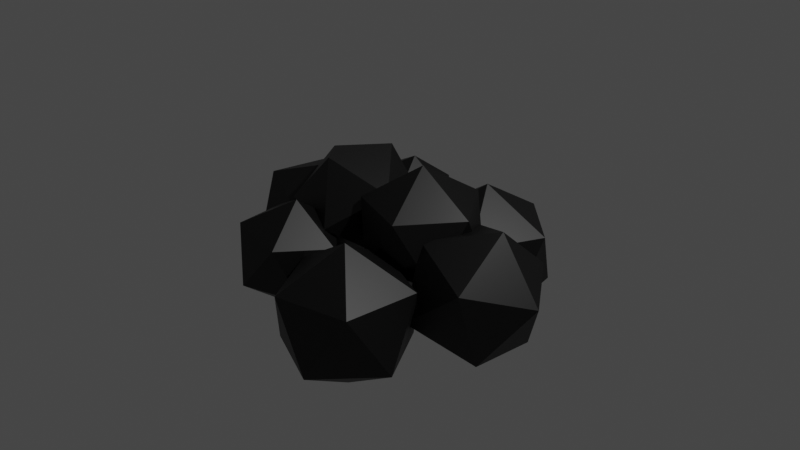 # Source: trash.blend  (saved by Blender 3.3.6; exported with 4.5.12 LTS)
import bpy
from mathutils import Matrix  # noqa: F401  (used for matrix-valued properties, if any)

bpy.ops.wm.read_factory_settings(use_empty=True)
scene = bpy.context.scene
scene.name = 'Scene'

# ---- collections
col_collection = bpy.data.collections.new('Collection'); scene.collection.children.link(col_collection)

# ---- materials (node trees are filled in below, after node groups)
mat_material_001 = bpy.data.materials.new('Material.001')
mat_material_001.use_transparent_shadow = False

# ---- material node trees
mat_material_001.use_nodes = True; mat_material_001.node_tree.nodes.clear()
_N = mat_material_001.node_tree.nodes; _L = mat_material_001.node_tree.links
n0 = _N.new('ShaderNodeBsdfPrincipled'); n0.name = 'Principled BSDF'; n0.location = (10, 300)
n0.distribution = 'GGX'
n0.subsurface_method = 'RANDOM_WALK_SKIN'
n0.inputs[0].default_value = (0.0, 0.0, 0.0, 1.0)
n0.inputs[3].default_value = 1.45
n0.inputs[27].default_value = (0.0, 0.0, 0.0, 1.0)
n0.inputs[28].default_value = 1.0
n1 = _N.new('ShaderNodeOutputMaterial'); n1.name = 'Material Output'; n1.location = (300, 300)
_L.new(n0.outputs[0], n1.inputs[0])
n1.is_active_output = True

# ---- world
world_world = bpy.data.worlds.new('World'); scene.world = world_world
world_world.use_nodes = True; world_world.node_tree.nodes.clear()
_N = world_world.node_tree.nodes; _L = world_world.node_tree.links
n0 = _N.new('ShaderNodeOutputWorld'); n0.name = 'World Output'; n0.location = (300, 300)
n1 = _N.new('ShaderNodeBackground'); n1.name = 'Background'; n1.location = (10, 300)
n1.inputs[0].default_value = (0.05088, 0.05088, 0.05088, 1.0)
_L.new(n1.outputs[0], n0.inputs[0])
n0.is_active_output = True
world_world.color = (0.05088, 0.05088, 0.05088)
world_world.use_sun_shadow = False
world_world.sun_shadow_jitter_overblur = 0.0

# ---- cameras
cam_camera = bpy.data.cameras.new('Camera')
cam_camera.clip_end = 100.0
cam_camera.ortho_scale = 7.314

# ---- lights
light_light = bpy.data.lights.new('Light', 'POINT')
light_light.transmission_factor = 0.0
light_light.energy = 1000.0
light_light.shadow_soft_size = 0.1
light_light.shadow_maximum_resolution = 0.006
light_light.use_absolute_resolution = True

# ---- meshes
me_icosphere = bpy.data.meshes.new('Icosphere')
me_icosphere.from_pydata([(0.0, 0.0, -1.0), (0.7236, -0.5257, -0.4472), (-0.2764, -0.8506, -0.4472), (-0.8944, 0.0, -0.4472), (-0.2764, 0.8506, -0.4472), (0.7236, 0.5257, -0.4472), (0.2764, -0.8506, 0.4472), (-0.7236, -0.5257, 0.4472), (-0.7236, 0.5257, 0.4472), (0.2764, 0.8506, 0.4472), (0.8944, 0.0, 0.4472), (0.0, 0.0, 1.0)], [], [(0, 1, 2), (1, 0, 5), (0, 2, 3), (0, 3, 4), (0, 4, 5), (1, 5, 10), (2, 1, 6), (3, 2, 7), (4, 3, 8), (5, 4, 9), (1, 10, 6), (2, 6, 7), (3, 7, 8), (4, 8, 9), (5, 9, 10), (6, 10, 11), (7, 6, 11), (8, 7, 11), (9, 8, 11), (10, 9, 11)])
_uv = me_icosphere.uv_layers.new(name='UVMap')
_uv.uv.foreach_set('vector', [-0.2622, -0.3296, -0.04446, 0.04758, -0.48, 0.04758, -0.04446, 0.04758, 0.1733, -0.3296, 0.3911, 0.04758, 1.48, -0.3296, 1.698, 0.04758, 1.262, 0.04758, 1.044, -0.3296, 1.262, 0.04758, 0.8267, 0.04758, 0.6089, -0.3296, 0.8267, 0.04758, 0.3911, 0.04758, -0.04446, 0.04758, 0.3911, 0.04758, 0.1733, 0.4248, -0.48, 0.04758, -0.04446, 0.04758, -0.2622, 0.4248, 1.262, 0.04758, 1.698, 0.04758, 1.48, 0.4248, 0.8267, 0.04758, 1.262, 0.04758, 1.044, 0.4248, 0.3911, 0.04758, 0.8267, 0.04758, 0.6089, 0.4248, -0.04446, 0.04758, 0.1733, 0.4248, -0.2622, 0.4248, -0.48, 0.04758, -0.2622, 0.4248, -0.6978, 0.4248, 1.262, 0.04758, 1.48, 0.4248, 1.044, 0.4248, 0.8267, 0.04758, 1.044, 0.4248, 0.6089, 0.4248, 0.3911, 0.04758, 0.6089, 0.4248, 0.1733, 0.4248, -0.2622, 0.4248, 0.1733, 0.4248, -0.04446, 0.802, -0.6978, 0.4248, -0.2622, 0.4248, -0.48, 0.802, 1.044, 0.4248, 1.48, 0.4248, 1.262, 0.802, 0.6089, 0.4248, 1.044, 0.4248, 0.8267, 0.802, 0.1733, 0.4248, 0.6089, 0.4248, 0.3911, 0.802])
me_icosphere.materials.append(mat_material_001)
me_icosphere.update()
me_icosphere_001 = bpy.data.meshes.new('Icosphere.001')
me_icosphere_001.from_pydata([(0.0, 0.0, -1.0), (0.7236, -0.5257, -0.4472), (-0.2764, -0.8506, -0.4472), (-0.8944, 0.0, -0.4472), (-0.2764, 0.8506, -0.4472), (0.7236, 0.5257, -0.4472), (0.2764, -0.8506, 0.4472), (-0.7236, -0.5257, 0.4472), (-0.7236, 0.5257, 0.4472), (0.2764, 0.8506, 0.4472), (0.8944, 0.0, 0.4472), (0.0, 0.0, 1.0)], [], [(0, 1, 2), (1, 0, 5), (0, 2, 3), (0, 3, 4), (0, 4, 5), (1, 5, 10), (2, 1, 6), (3, 2, 7), (4, 3, 8), (5, 4, 9), (1, 10, 6), (2, 6, 7), (3, 7, 8), (4, 8, 9), (5, 9, 10), (6, 10, 11), (7, 6, 11), (8, 7, 11), (9, 8, 11), (10, 9, 11)])
_uv = me_icosphere_001.uv_layers.new(name='UVMap')
_uv.uv.foreach_set('vector', [-0.2622, -0.3296, -0.04446, 0.04758, -0.48, 0.04758, -0.04446, 0.04758, 0.1733, -0.3296, 0.3911, 0.04758, 1.48, -0.3296, 1.698, 0.04758, 1.262, 0.04758, 1.044, -0.3296, 1.262, 0.04758, 0.8267, 0.04758, 0.6089, -0.3296, 0.8267, 0.04758, 0.3911, 0.04758, -0.04446, 0.04758, 0.3911, 0.04758, 0.1733, 0.4248, -0.48, 0.04758, -0.04446, 0.04758, -0.2622, 0.4248, 1.262, 0.04758, 1.698, 0.04758, 1.48, 0.4248, 0.8267, 0.04758, 1.262, 0.04758, 1.044, 0.4248, 0.3911, 0.04758, 0.8267, 0.04758, 0.6089, 0.4248, -0.04446, 0.04758, 0.1733, 0.4248, -0.2622, 0.4248, -0.48, 0.04758, -0.2622, 0.4248, -0.6978, 0.4248, 1.262, 0.04758, 1.48, 0.4248, 1.044, 0.4248, 0.8267, 0.04758, 1.044, 0.4248, 0.6089, 0.4248, 0.3911, 0.04758, 0.6089, 0.4248, 0.1733, 0.4248, -0.2622, 0.4248, 0.1733, 0.4248, -0.04446, 0.802, -0.6978, 0.4248, -0.2622, 0.4248, -0.48, 0.802, 1.044, 0.4248, 1.48, 0.4248, 1.262, 0.802, 0.6089, 0.4248, 1.044, 0.4248, 0.8267, 0.802, 0.1733, 0.4248, 0.6089, 0.4248, 0.3911, 0.802])
me_icosphere_001.materials.append(mat_material_001)
me_icosphere_001.update()
me_icosphere_002 = bpy.data.meshes.new('Icosphere.002')
me_icosphere_002.from_pydata([(0.0, 0.0, -1.0), (0.7236, -0.5257, -0.4472), (-0.2764, -0.8506, -0.4472), (-0.8944, 0.0, -0.4472), (-0.2764, 0.8506, -0.4472), (0.7236, 0.5257, -0.4472), (0.2764, -0.8506, 0.4472), (-0.7236, -0.5257, 0.4472), (-0.7236, 0.5257, 0.4472), (0.2764, 0.8506, 0.4472), (0.8944, 0.0, 0.4472), (0.0, 0.0, 1.0)], [], [(0, 1, 2), (1, 0, 5), (0, 2, 3), (0, 3, 4), (0, 4, 5), (1, 5, 10), (2, 1, 6), (3, 2, 7), (4, 3, 8), (5, 4, 9), (1, 10, 6), (2, 6, 7), (3, 7, 8), (4, 8, 9), (5, 9, 10), (6, 10, 11), (7, 6, 11), (8, 7, 11), (9, 8, 11), (10, 9, 11)])
_uv = me_icosphere_002.uv_layers.new(name='UVMap')
_uv.uv.foreach_set('vector', [-0.2622, -0.3296, -0.04446, 0.04758, -0.48, 0.04758, -0.04446, 0.04758, 0.1733, -0.3296, 0.3911, 0.04758, 1.48, -0.3296, 1.698, 0.04758, 1.262, 0.04758, 1.044, -0.3296, 1.262, 0.04758, 0.8267, 0.04758, 0.6089, -0.3296, 0.8267, 0.04758, 0.3911, 0.04758, -0.04446, 0.04758, 0.3911, 0.04758, 0.1733, 0.4248, -0.48, 0.04758, -0.04446, 0.04758, -0.2622, 0.4248, 1.262, 0.04758, 1.698, 0.04758, 1.48, 0.4248, 0.8267, 0.04758, 1.262, 0.04758, 1.044, 0.4248, 0.3911, 0.04758, 0.8267, 0.04758, 0.6089, 0.4248, -0.04446, 0.04758, 0.1733, 0.4248, -0.2622, 0.4248, -0.48, 0.04758, -0.2622, 0.4248, -0.6978, 0.4248, 1.262, 0.04758, 1.48, 0.4248, 1.044, 0.4248, 0.8267, 0.04758, 1.044, 0.4248, 0.6089, 0.4248, 0.3911, 0.04758, 0.6089, 0.4248, 0.1733, 0.4248, -0.2622, 0.4248, 0.1733, 0.4248, -0.04446, 0.802, -0.6978, 0.4248, -0.2622, 0.4248, -0.48, 0.802, 1.044, 0.4248, 1.48, 0.4248, 1.262, 0.802, 0.6089, 0.4248, 1.044, 0.4248, 0.8267, 0.802, 0.1733, 0.4248, 0.6089, 0.4248, 0.3911, 0.802])
me_icosphere_002.materials.append(mat_material_001)
me_icosphere_002.update()
me_icosphere_003 = bpy.data.meshes.new('Icosphere.003')
me_icosphere_003.from_pydata([(0.0, 0.0, -1.0), (0.7236, -0.5257, -0.4472), (-0.2764, -0.8506, -0.4472), (-0.8944, 0.0, -0.4472), (-0.2764, 0.8506, -0.4472), (0.7236, 0.5257, -0.4472), (0.2764, -0.8506, 0.4472), (-0.7236, -0.5257, 0.4472), (-0.7236, 0.5257, 0.4472), (0.2764, 0.8506, 0.4472), (0.8944, 0.0, 0.4472), (0.0, 0.0, 1.0)], [], [(0, 1, 2), (1, 0, 5), (0, 2, 3), (0, 3, 4), (0, 4, 5), (1, 5, 10), (2, 1, 6), (3, 2, 7), (4, 3, 8), (5, 4, 9), (1, 10, 6), (2, 6, 7), (3, 7, 8), (4, 8, 9), (5, 9, 10), (6, 10, 11), (7, 6, 11), (8, 7, 11), (9, 8, 11), (10, 9, 11)])
_uv = me_icosphere_003.uv_layers.new(name='UVMap')
_uv.uv.foreach_set('vector', [-0.2622, -0.3296, -0.04446, 0.04758, -0.48, 0.04758, -0.04446, 0.04758, 0.1733, -0.3296, 0.3911, 0.04758, 1.48, -0.3296, 1.698, 0.04758, 1.262, 0.04758, 1.044, -0.3296, 1.262, 0.04758, 0.8267, 0.04758, 0.6089, -0.3296, 0.8267, 0.04758, 0.3911, 0.04758, -0.04446, 0.04758, 0.3911, 0.04758, 0.1733, 0.4248, -0.48, 0.04758, -0.04446, 0.04758, -0.2622, 0.4248, 1.262, 0.04758, 1.698, 0.04758, 1.48, 0.4248, 0.8267, 0.04758, 1.262, 0.04758, 1.044, 0.4248, 0.3911, 0.04758, 0.8267, 0.04758, 0.6089, 0.4248, -0.04446, 0.04758, 0.1733, 0.4248, -0.2622, 0.4248, -0.48, 0.04758, -0.2622, 0.4248, -0.6978, 0.4248, 1.262, 0.04758, 1.48, 0.4248, 1.044, 0.4248, 0.8267, 0.04758, 1.044, 0.4248, 0.6089, 0.4248, 0.3911, 0.04758, 0.6089, 0.4248, 0.1733, 0.4248, -0.2622, 0.4248, 0.1733, 0.4248, -0.04446, 0.802, -0.6978, 0.4248, -0.2622, 0.4248, -0.48, 0.802, 1.044, 0.4248, 1.48, 0.4248, 1.262, 0.802, 0.6089, 0.4248, 1.044, 0.4248, 0.8267, 0.802, 0.1733, 0.4248, 0.6089, 0.4248, 0.3911, 0.802])
me_icosphere_003.materials.append(mat_material_001)
me_icosphere_003.update()
me_icosphere_004 = bpy.data.meshes.new('Icosphere.004')
me_icosphere_004.from_pydata([(0.0, 0.0, -1.0), (0.7236, -0.5257, -0.4472), (-0.2764, -0.8506, -0.4472), (-0.8944, 0.0, -0.4472), (-0.2764, 0.8506, -0.4472), (0.7236, 0.5257, -0.4472), (0.2764, -0.8506, 0.4472), (-0.7236, -0.5257, 0.4472), (-0.7236, 0.5257, 0.4472), (0.2764, 0.8506, 0.4472), (0.8944, 0.0, 0.4472), (0.0, 0.0, 1.0)], [], [(0, 1, 2), (1, 0, 5), (0, 2, 3), (0, 3, 4), (0, 4, 5), (1, 5, 10), (2, 1, 6), (3, 2, 7), (4, 3, 8), (5, 4, 9), (1, 10, 6), (2, 6, 7), (3, 7, 8), (4, 8, 9), (5, 9, 10), (6, 10, 11), (7, 6, 11), (8, 7, 11), (9, 8, 11), (10, 9, 11)])
_uv = me_icosphere_004.uv_layers.new(name='UVMap')
_uv.uv.foreach_set('vector', [-0.2622, -0.3296, -0.04446, 0.04758, -0.48, 0.04758, -0.04446, 0.04758, 0.1733, -0.3296, 0.3911, 0.04758, 1.48, -0.3296, 1.698, 0.04758, 1.262, 0.04758, 1.044, -0.3296, 1.262, 0.04758, 0.8267, 0.04758, 0.6089, -0.3296, 0.8267, 0.04758, 0.3911, 0.04758, -0.04446, 0.04758, 0.3911, 0.04758, 0.1733, 0.4248, -0.48, 0.04758, -0.04446, 0.04758, -0.2622, 0.4248, 1.262, 0.04758, 1.698, 0.04758, 1.48, 0.4248, 0.8267, 0.04758, 1.262, 0.04758, 1.044, 0.4248, 0.3911, 0.04758, 0.8267, 0.04758, 0.6089, 0.4248, -0.04446, 0.04758, 0.1733, 0.4248, -0.2622, 0.4248, -0.48, 0.04758, -0.2622, 0.4248, -0.6978, 0.4248, 1.262, 0.04758, 1.48, 0.4248, 1.044, 0.4248, 0.8267, 0.04758, 1.044, 0.4248, 0.6089, 0.4248, 0.3911, 0.04758, 0.6089, 0.4248, 0.1733, 0.4248, -0.2622, 0.4248, 0.1733, 0.4248, -0.04446, 0.802, -0.6978, 0.4248, -0.2622, 0.4248, -0.48, 0.802, 1.044, 0.4248, 1.48, 0.4248, 1.262, 0.802, 0.6089, 0.4248, 1.044, 0.4248, 0.8267, 0.802, 0.1733, 0.4248, 0.6089, 0.4248, 0.3911, 0.802])
me_icosphere_004.materials.append(mat_material_001)
me_icosphere_004.update()
me_icosphere_005 = bpy.data.meshes.new('Icosphere.005')
me_icosphere_005.from_pydata([(0.0, 0.0, -1.0), (0.7236, -0.5257, -0.4472), (-0.2764, -0.8506, -0.4472), (-0.8944, 0.0, -0.4472), (-0.2764, 0.8506, -0.4472), (0.7236, 0.5257, -0.4472), (0.2764, -0.8506, 0.4472), (-0.7236, -0.5257, 0.4472), (-0.7236, 0.5257, 0.4472), (0.2764, 0.8506, 0.4472), (0.8944, 0.0, 0.4472), (0.0, 0.0, 1.0)], [], [(0, 1, 2), (1, 0, 5), (0, 2, 3), (0, 3, 4), (0, 4, 5), (1, 5, 10), (2, 1, 6), (3, 2, 7), (4, 3, 8), (5, 4, 9), (1, 10, 6), (2, 6, 7), (3, 7, 8), (4, 8, 9), (5, 9, 10), (6, 10, 11), (7, 6, 11), (8, 7, 11), (9, 8, 11), (10, 9, 11)])
_uv = me_icosphere_005.uv_layers.new(name='UVMap')
_uv.uv.foreach_set('vector', [-0.2622, -0.3296, -0.04446, 0.04758, -0.48, 0.04758, -0.04446, 0.04758, 0.1733, -0.3296, 0.3911, 0.04758, 1.48, -0.3296, 1.698, 0.04758, 1.262, 0.04758, 1.044, -0.3296, 1.262, 0.04758, 0.8267, 0.04758, 0.6089, -0.3296, 0.8267, 0.04758, 0.3911, 0.04758, -0.04446, 0.04758, 0.3911, 0.04758, 0.1733, 0.4248, -0.48, 0.04758, -0.04446, 0.04758, -0.2622, 0.4248, 1.262, 0.04758, 1.698, 0.04758, 1.48, 0.4248, 0.8267, 0.04758, 1.262, 0.04758, 1.044, 0.4248, 0.3911, 0.04758, 0.8267, 0.04758, 0.6089, 0.4248, -0.04446, 0.04758, 0.1733, 0.4248, -0.2622, 0.4248, -0.48, 0.04758, -0.2622, 0.4248, -0.6978, 0.4248, 1.262, 0.04758, 1.48, 0.4248, 1.044, 0.4248, 0.8267, 0.04758, 1.044, 0.4248, 0.6089, 0.4248, 0.3911, 0.04758, 0.6089, 0.4248, 0.1733, 0.4248, -0.2622, 0.4248, 0.1733, 0.4248, -0.04446, 0.802, -0.6978, 0.4248, -0.2622, 0.4248, -0.48, 0.802, 1.044, 0.4248, 1.48, 0.4248, 1.262, 0.802, 0.6089, 0.4248, 1.044, 0.4248, 0.8267, 0.802, 0.1733, 0.4248, 0.6089, 0.4248, 0.3911, 0.802])
me_icosphere_005.materials.append(mat_material_001)
me_icosphere_005.update()
me_icosphere_006 = bpy.data.meshes.new('Icosphere.006')
me_icosphere_006.from_pydata([(0.0, 0.0, -1.0), (0.7236, -0.5257, -0.4472), (-0.2764, -0.8506, -0.4472), (-0.8944, 0.0, -0.4472), (-0.2764, 0.8506, -0.4472), (0.7236, 0.5257, -0.4472), (0.2764, -0.8506, 0.4472), (-0.7236, -0.5257, 0.4472), (-0.7236, 0.5257, 0.4472), (0.2764, 0.8506, 0.4472), (0.8944, 0.0, 0.4472), (0.0, 0.0, 1.0)], [], [(0, 1, 2), (1, 0, 5), (0, 2, 3), (0, 3, 4), (0, 4, 5), (1, 5, 10), (2, 1, 6), (3, 2, 7), (4, 3, 8), (5, 4, 9), (1, 10, 6), (2, 6, 7), (3, 7, 8), (4, 8, 9), (5, 9, 10), (6, 10, 11), (7, 6, 11), (8, 7, 11), (9, 8, 11), (10, 9, 11)])
_uv = me_icosphere_006.uv_layers.new(name='UVMap')
_uv.uv.foreach_set('vector', [-0.2622, -0.3296, -0.04446, 0.04758, -0.48, 0.04758, -0.04446, 0.04758, 0.1733, -0.3296, 0.3911, 0.04758, 1.48, -0.3296, 1.698, 0.04758, 1.262, 0.04758, 1.044, -0.3296, 1.262, 0.04758, 0.8267, 0.04758, 0.6089, -0.3296, 0.8267, 0.04758, 0.3911, 0.04758, -0.04446, 0.04758, 0.3911, 0.04758, 0.1733, 0.4248, -0.48, 0.04758, -0.04446, 0.04758, -0.2622, 0.4248, 1.262, 0.04758, 1.698, 0.04758, 1.48, 0.4248, 0.8267, 0.04758, 1.262, 0.04758, 1.044, 0.4248, 0.3911, 0.04758, 0.8267, 0.04758, 0.6089, 0.4248, -0.04446, 0.04758, 0.1733, 0.4248, -0.2622, 0.4248, -0.48, 0.04758, -0.2622, 0.4248, -0.6978, 0.4248, 1.262, 0.04758, 1.48, 0.4248, 1.044, 0.4248, 0.8267, 0.04758, 1.044, 0.4248, 0.6089, 0.4248, 0.3911, 0.04758, 0.6089, 0.4248, 0.1733, 0.4248, -0.2622, 0.4248, 0.1733, 0.4248, -0.04446, 0.802, -0.6978, 0.4248, -0.2622, 0.4248, -0.48, 0.802, 1.044, 0.4248, 1.48, 0.4248, 1.262, 0.802, 0.6089, 0.4248, 1.044, 0.4248, 0.8267, 0.802, 0.1733, 0.4248, 0.6089, 0.4248, 0.3911, 0.802])
me_icosphere_006.materials.append(mat_material_001)
me_icosphere_006.update()
me_icosphere_007 = bpy.data.meshes.new('Icosphere.007')
me_icosphere_007.from_pydata([(0.0, 0.0, -1.0), (0.7236, -0.5257, -0.4472), (-0.2764, -0.8506, -0.4472), (-0.8944, 0.0, -0.4472), (-0.2764, 0.8506, -0.4472), (0.7236, 0.5257, -0.4472), (0.2764, -0.8506, 0.4472), (-0.7236, -0.5257, 0.4472), (-0.7236, 0.5257, 0.4472), (0.2764, 0.8506, 0.4472), (0.8944, 0.0, 0.4472), (0.0, 0.0, 1.0)], [], [(0, 1, 2), (1, 0, 5), (0, 2, 3), (0, 3, 4), (0, 4, 5), (1, 5, 10), (2, 1, 6), (3, 2, 7), (4, 3, 8), (5, 4, 9), (1, 10, 6), (2, 6, 7), (3, 7, 8), (4, 8, 9), (5, 9, 10), (6, 10, 11), (7, 6, 11), (8, 7, 11), (9, 8, 11), (10, 9, 11)])
_uv = me_icosphere_007.uv_layers.new(name='UVMap')
_uv.uv.foreach_set('vector', [-0.2622, -0.3296, -0.04446, 0.04758, -0.48, 0.04758, -0.04446, 0.04758, 0.1733, -0.3296, 0.3911, 0.04758, 1.48, -0.3296, 1.698, 0.04758, 1.262, 0.04758, 1.044, -0.3296, 1.262, 0.04758, 0.8267, 0.04758, 0.6089, -0.3296, 0.8267, 0.04758, 0.3911, 0.04758, -0.04446, 0.04758, 0.3911, 0.04758, 0.1733, 0.4248, -0.48, 0.04758, -0.04446, 0.04758, -0.2622, 0.4248, 1.262, 0.04758, 1.698, 0.04758, 1.48, 0.4248, 0.8267, 0.04758, 1.262, 0.04758, 1.044, 0.4248, 0.3911, 0.04758, 0.8267, 0.04758, 0.6089, 0.4248, -0.04446, 0.04758, 0.1733, 0.4248, -0.2622, 0.4248, -0.48, 0.04758, -0.2622, 0.4248, -0.6978, 0.4248, 1.262, 0.04758, 1.48, 0.4248, 1.044, 0.4248, 0.8267, 0.04758, 1.044, 0.4248, 0.6089, 0.4248, 0.3911, 0.04758, 0.6089, 0.4248, 0.1733, 0.4248, -0.2622, 0.4248, 0.1733, 0.4248, -0.04446, 0.802, -0.6978, 0.4248, -0.2622, 0.4248, -0.48, 0.802, 1.044, 0.4248, 1.48, 0.4248, 1.262, 0.802, 0.6089, 0.4248, 1.044, 0.4248, 0.8267, 0.802, 0.1733, 0.4248, 0.6089, 0.4248, 0.3911, 0.802])
me_icosphere_007.materials.append(mat_material_001)
me_icosphere_007.update()

# ---- objects
ob_light = bpy.data.objects.new('Light', light_light)
ob_camera = bpy.data.objects.new('Camera', cam_camera)
ob_icosphere = bpy.data.objects.new('Icosphere', me_icosphere)
ob_icosphere_001 = bpy.data.objects.new('Icosphere.001', me_icosphere_001)
ob_icosphere_002 = bpy.data.objects.new('Icosphere.002', me_icosphere_002)
ob_icosphere_003 = bpy.data.objects.new('Icosphere.003', me_icosphere_003)
ob_icosphere_004 = bpy.data.objects.new('Icosphere.004', me_icosphere_004)
ob_icosphere_005 = bpy.data.objects.new('Icosphere.005', me_icosphere_005)
ob_icosphere_006 = bpy.data.objects.new('Icosphere.006', me_icosphere_006)
ob_icosphere_007 = bpy.data.objects.new('Icosphere.007', me_icosphere_007)

# ---- transforms, parenting, visibility, modifiers, constraints
ob_light.location = (4.076, 1.005, 5.904)
ob_light.rotation_euler = (0.6503, 0.05522, 1.866)
ob_light.lock_rotations_4d = False
ob_light.empty_display_type = 'ARROWS'
ob_light.color = (0.0, 0.0, 0.0, 0.0)
ob_light.lineart.crease_threshold = 0.0
ob_camera.location = (7.359, -6.926, 4.958)
ob_camera.rotation_euler = (1.109, 0.0, 0.8149)
ob_camera.lock_rotations_4d = False
ob_camera.empty_display_type = 'ARROWS'
ob_camera.color = (0.0, 0.0, 0.0, 0.0)
ob_camera.display_type = 'WIRE'
ob_camera.lineart.crease_threshold = 0.0
ob_icosphere.location = (0.3377, 0.0, 0.0)
ob_icosphere.scale = (0.6947, 0.6947, 0.6947)
ob_icosphere_001.location = (1.072, 0.0, -0.4144)
ob_icosphere_001.rotation_euler = (0.1365, -0.7684, 0.5512)
ob_icosphere_001.scale = (0.7592, 0.7592, 0.7592)
ob_icosphere_002.location = (-0.7413, -0.8206, -0.3648)
ob_icosphere_002.rotation_euler = (0.06749, -0.9752, 0.759)
ob_icosphere_002.scale = (0.6068, 0.6068, 0.6068)
ob_icosphere_003.location = (0.3744, -1.043, -0.5409)
ob_icosphere_003.rotation_euler = (0.0, -0.0, -0.7045)
ob_icosphere_003.scale = (0.7741, 0.7741, 0.7741)
ob_icosphere_004.location = (0.3744, 0.8984, -0.5409)
ob_icosphere_004.rotation_euler = (0.0, -0.0, 1.475)
ob_icosphere_004.scale = (0.7741, 0.7741, 0.7741)
ob_icosphere_005.location = (-0.7413, 0.824, -0.3648)
ob_icosphere_005.rotation_euler = (0.06749, -0.9752, 0.759)
ob_icosphere_005.scale = (0.6068, 0.6068, 0.6068)
ob_icosphere_006.location = (-1.207, 0.0, -0.4144)
ob_icosphere_006.rotation_euler = (0.1365, -0.7684, 0.5512)
ob_icosphere_006.scale = (0.7592, 0.7592, 0.7592)
ob_icosphere_007.location = (-0.607, 0.0, 0.0)
ob_icosphere_007.rotation_euler = (-0.2549, 0.4933, 0.6641)
ob_icosphere_007.scale = (0.6947, 0.6947, 0.6947)

# ---- collection membership
col_collection.objects.link(ob_light)
col_collection.objects.link(ob_camera)
col_collection.objects.link(ob_icosphere)
col_collection.objects.link(ob_icosphere_001)
col_collection.objects.link(ob_icosphere_002)
col_collection.objects.link(ob_icosphere_003)
col_collection.objects.link(ob_icosphere_004)
col_collection.objects.link(ob_icosphere_005)
col_collection.objects.link(ob_icosphere_006)
col_collection.objects.link(ob_icosphere_007)

# ---- scene / render settings (as saved in the file)
scene.camera = ob_camera
scene.frame_start = 1; scene.frame_end = 250; scene.frame_set(15)
scene.render.engine = 'BLENDER_EEVEE_NEXT'
scene.cycles.sampling_pattern = 'TABULATED_SOBOL'
scene.cycles.use_light_tree = False
scene.view_settings.view_transform = 'Filmic'
bpy.context.view_layer.update()
